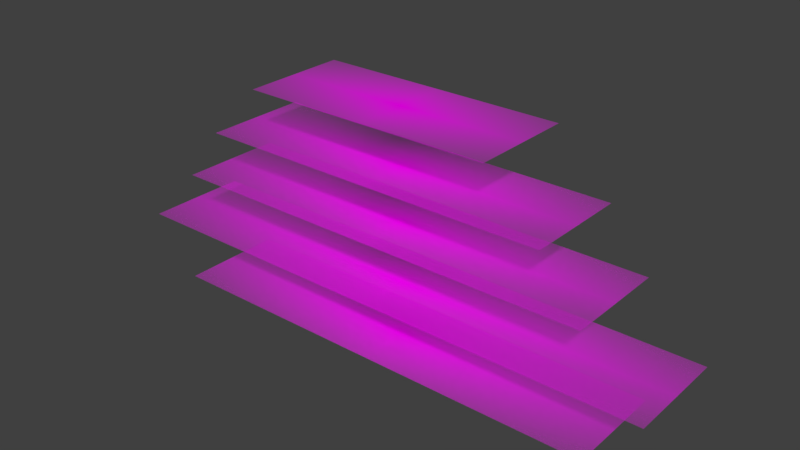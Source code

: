 # Source: squiggles.blend  (saved by Blender 2.79.0; exported with 4.5.12 LTS)
import bpy
from mathutils import Matrix  # noqa: F401  (used for matrix-valued properties, if any)

bpy.ops.wm.read_factory_settings(use_empty=True)
scene = bpy.context.scene
scene.name = 'Scene'

# ---- collections
col_collection_1 = bpy.data.collections.new('Collection 1'); scene.collection.children.link(col_collection_1)

# ---- images (referenced by path relative to the original .blend; pixels are not part of the script)
import os
ASSET_DIR = os.environ.get("B2B_ASSET_DIR", "")  # directory of the original .blend (textures are referenced by path, not embedded)
HERE = os.path.dirname(os.path.abspath(__file__))  # packed textures are extracted next to this script under _unpacked/

def load_image(name, relpath, width, height, colorspace="sRGB"):
    """Load a texture the original file referenced (path relative to the .blend, or extracted next to this script)."""
    p = next((c for c in (os.path.join(HERE, relpath), os.path.join(ASSET_DIR, relpath)) if relpath and os.path.exists(c)), "")
    if p:
        img = bpy.data.images.load(p, check_existing=True)
        img.name = name
    else:  # same state as the original file: an image datablock whose file is absent (Cycles renders it pink)
        img = bpy.data.images.new(name, width, height)
        img.source = "FILE"
        img.filepath = "//" + (relpath or name)
    img.colorspace_settings.name = colorspace
    return img
img_squiggle_5_png = load_image('squiggle-5.png', 'Squiggles/Squiggles/squiggle-5.png', 1024, 1024, 'sRGB')
img_squiggle_4_png = load_image('squiggle-4.png', 'Squiggles/Squiggles/squiggle-4.png', 1024, 1024, 'sRGB')
img_squiggle_3_png = load_image('squiggle-3.png', 'Squiggles/Squiggles/squiggle-3.png', 1024, 1024, 'sRGB')
img_squiggle_2_png = load_image('squiggle-2.png', 'Squiggles/Squiggles/squiggle-2.png', 1024, 1024, 'sRGB')
img_squiggle_1_png = load_image('squiggle-1.png', 'Squiggles/Squiggles/squiggle-1.png', 1024, 1024, 'sRGB')

# ---- materials (node trees are filled in below, after node groups)
mat_squiggle_5 = bpy.data.materials.new('squiggle-5')
mat_squiggle_5.alpha_threshold = 0.0
mat_squiggle_5.roughness = 0.5
mat_squiggle_5.specular_intensity = 0.0
mat_squiggle_4 = bpy.data.materials.new('squiggle-4')
mat_squiggle_4.alpha_threshold = 0.0
mat_squiggle_4.roughness = 0.5
mat_squiggle_4.specular_intensity = 0.0
mat_squiggle_3 = bpy.data.materials.new('squiggle-3')
mat_squiggle_3.alpha_threshold = 0.0
mat_squiggle_3.roughness = 0.5
mat_squiggle_3.specular_intensity = 0.0
mat_squiggle_2 = bpy.data.materials.new('squiggle-2')
mat_squiggle_2.alpha_threshold = 0.0
mat_squiggle_2.roughness = 0.5
mat_squiggle_2.specular_intensity = 0.0
mat_squiggle_1 = bpy.data.materials.new('squiggle-1')
mat_squiggle_1.alpha_threshold = 0.0
mat_squiggle_1.roughness = 0.5
mat_squiggle_1.specular_intensity = 0.0

# ---- material node trees
mat_squiggle_5.use_nodes = True; mat_squiggle_5.node_tree.nodes.clear()
_N = mat_squiggle_5.node_tree.nodes; _L = mat_squiggle_5.node_tree.links
n0 = _N.new('ShaderNodeOutputMaterial'); n0.name = 'Material Output'; n0.location = (300, 300)
n1 = _N.new('ShaderNodeTexImage'); n1.name = 'Image Texture'; n1.location = (-400, 60)
n1.width = 140
n1.image = img_squiggle_5_png
n1.extension = 'CLIP'
n2 = _N.new('ShaderNodeBsdfDiffuse'); n2.name = 'Diffuse BSDF'; n2.location = (-200, 60)
n3 = _N.new('ShaderNodeBsdfTransparent'); n3.name = 'Transparent BSDF'; n3.location = (-200, 240)
n4 = _N.new('ShaderNodeMixShader'); n4.name = 'Mix Shader'; n4.location = (0, 300)
_L.new(n1.outputs[0], n2.inputs[0])
_L.new(n1.outputs[1], n4.inputs[0])
_L.new(n3.outputs[0], n4.inputs[1])
_L.new(n2.outputs[0], n4.inputs[2])
_L.new(n4.outputs[0], n0.inputs[0])
n0.is_active_output = True
mat_squiggle_4.use_nodes = True; mat_squiggle_4.node_tree.nodes.clear()
_N = mat_squiggle_4.node_tree.nodes; _L = mat_squiggle_4.node_tree.links
n0 = _N.new('ShaderNodeOutputMaterial'); n0.name = 'Material Output'; n0.location = (300, 300)
n1 = _N.new('ShaderNodeTexImage'); n1.name = 'Image Texture'; n1.location = (-400, 60)
n1.width = 140
n1.image = img_squiggle_4_png
n1.extension = 'CLIP'
n2 = _N.new('ShaderNodeBsdfDiffuse'); n2.name = 'Diffuse BSDF'; n2.location = (-200, 60)
n3 = _N.new('ShaderNodeBsdfTransparent'); n3.name = 'Transparent BSDF'; n3.location = (-200, 240)
n4 = _N.new('ShaderNodeMixShader'); n4.name = 'Mix Shader'; n4.location = (0, 300)
_L.new(n1.outputs[0], n2.inputs[0])
_L.new(n1.outputs[1], n4.inputs[0])
_L.new(n3.outputs[0], n4.inputs[1])
_L.new(n2.outputs[0], n4.inputs[2])
_L.new(n4.outputs[0], n0.inputs[0])
n0.is_active_output = True
mat_squiggle_3.use_nodes = True; mat_squiggle_3.node_tree.nodes.clear()
_N = mat_squiggle_3.node_tree.nodes; _L = mat_squiggle_3.node_tree.links
n0 = _N.new('ShaderNodeOutputMaterial'); n0.name = 'Material Output'; n0.location = (300, 300)
n1 = _N.new('ShaderNodeTexImage'); n1.name = 'Image Texture'; n1.location = (-400, 60)
n1.width = 140
n1.image = img_squiggle_3_png
n1.extension = 'CLIP'
n2 = _N.new('ShaderNodeBsdfDiffuse'); n2.name = 'Diffuse BSDF'; n2.location = (-200, 60)
n3 = _N.new('ShaderNodeBsdfTransparent'); n3.name = 'Transparent BSDF'; n3.location = (-200, 240)
n4 = _N.new('ShaderNodeMixShader'); n4.name = 'Mix Shader'; n4.location = (0, 300)
_L.new(n1.outputs[0], n2.inputs[0])
_L.new(n1.outputs[1], n4.inputs[0])
_L.new(n3.outputs[0], n4.inputs[1])
_L.new(n2.outputs[0], n4.inputs[2])
_L.new(n4.outputs[0], n0.inputs[0])
n0.is_active_output = True
mat_squiggle_2.use_nodes = True; mat_squiggle_2.node_tree.nodes.clear()
_N = mat_squiggle_2.node_tree.nodes; _L = mat_squiggle_2.node_tree.links
n0 = _N.new('ShaderNodeOutputMaterial'); n0.name = 'Material Output'; n0.location = (300, 300)
n1 = _N.new('ShaderNodeTexImage'); n1.name = 'Image Texture'; n1.location = (-400, 60)
n1.width = 140
n1.image = img_squiggle_2_png
n1.extension = 'CLIP'
n2 = _N.new('ShaderNodeBsdfDiffuse'); n2.name = 'Diffuse BSDF'; n2.location = (-200, 60)
n3 = _N.new('ShaderNodeBsdfTransparent'); n3.name = 'Transparent BSDF'; n3.location = (-200, 240)
n4 = _N.new('ShaderNodeMixShader'); n4.name = 'Mix Shader'; n4.location = (0, 300)
_L.new(n1.outputs[0], n2.inputs[0])
_L.new(n1.outputs[1], n4.inputs[0])
_L.new(n3.outputs[0], n4.inputs[1])
_L.new(n2.outputs[0], n4.inputs[2])
_L.new(n4.outputs[0], n0.inputs[0])
n0.is_active_output = True
mat_squiggle_1.use_nodes = True; mat_squiggle_1.node_tree.nodes.clear()
_N = mat_squiggle_1.node_tree.nodes; _L = mat_squiggle_1.node_tree.links
n0 = _N.new('ShaderNodeOutputMaterial'); n0.name = 'Material Output'; n0.location = (300, 300)
n1 = _N.new('ShaderNodeTexImage'); n1.name = 'Image Texture'; n1.location = (-400, 60)
n1.width = 140
n1.image = img_squiggle_1_png
n1.extension = 'CLIP'
n2 = _N.new('ShaderNodeBsdfDiffuse'); n2.name = 'Diffuse BSDF'; n2.location = (-200, 60)
n3 = _N.new('ShaderNodeBsdfTransparent'); n3.name = 'Transparent BSDF'; n3.location = (-200, 240)
n4 = _N.new('ShaderNodeMixShader'); n4.name = 'Mix Shader'; n4.location = (0, 300)
_L.new(n1.outputs[0], n2.inputs[0])
_L.new(n1.outputs[1], n4.inputs[0])
_L.new(n3.outputs[0], n4.inputs[1])
_L.new(n2.outputs[0], n4.inputs[2])
_L.new(n4.outputs[0], n0.inputs[0])
n0.is_active_output = True

# ---- world
world_world = bpy.data.worlds.new('World'); scene.world = world_world
world_world.color = (0.05088, 0.05088, 0.05088)
world_world.use_sun_shadow = False
world_world.sun_shadow_jitter_overblur = 0.0
world_world.cycles.sampling_method = 'MANUAL'

# ---- meshes
me_squiggle_5_001 = bpy.data.meshes.new('squiggle-5.001')
me_squiggle_5_001.from_pydata([(-2.193, -0.5, 0.0), (2.193, -0.5, 0.0), (-2.193, 0.5, 0.0), (2.193, 0.5, 0.0)], [], [(0, 1, 3, 2)])
_uv = me_squiggle_5_001.uv_layers.new(name='UVMap')
_uv.uv.foreach_set('vector', [0.0, 0.0, 1.0, 0.0, 1.0, 1.0, 0.0, 1.0])
me_squiggle_5_001.materials.append(mat_squiggle_5)
me_squiggle_5_001.use_remesh_preserve_volume = False
me_squiggle_5_001.use_remesh_preserve_attributes = False
me_squiggle_5_001.use_mirror_vertex_groups = False
me_squiggle_5_001.update()
me_squiggle_4_001 = bpy.data.meshes.new('squiggle-4.001')
me_squiggle_4_001.from_pydata([(-2.66, -0.5, 0.0), (2.66, -0.5, 0.0), (-2.66, 0.5, 0.0), (2.66, 0.5, 0.0)], [], [(0, 1, 3, 2)])
_uv = me_squiggle_4_001.uv_layers.new(name='UVMap')
_uv.uv.foreach_set('vector', [0.0, 0.0, 1.0, 0.0, 1.0, 1.0, 0.0, 1.0])
me_squiggle_4_001.materials.append(mat_squiggle_4)
me_squiggle_4_001.use_remesh_preserve_volume = False
me_squiggle_4_001.use_remesh_preserve_attributes = False
me_squiggle_4_001.use_mirror_vertex_groups = False
me_squiggle_4_001.update()
me_squiggle_3_001 = bpy.data.meshes.new('squiggle-3.001')
me_squiggle_3_001.from_pydata([(-2.091, -0.5, 0.0), (2.091, -0.5, 0.0), (-2.091, 0.5, 0.0), (2.091, 0.5, 0.0)], [], [(0, 1, 3, 2)])
_uv = me_squiggle_3_001.uv_layers.new(name='UVMap')
_uv.uv.foreach_set('vector', [0.0, 0.0, 1.0, 0.0, 1.0, 1.0, 0.0, 1.0])
me_squiggle_3_001.materials.append(mat_squiggle_3)
me_squiggle_3_001.use_remesh_preserve_volume = False
me_squiggle_3_001.use_remesh_preserve_attributes = False
me_squiggle_3_001.use_mirror_vertex_groups = False
me_squiggle_3_001.update()
me_squiggle_2_001 = bpy.data.meshes.new('squiggle-2.001')
me_squiggle_2_001.from_pydata([(-1.708, -0.5, 0.0), (1.708, -0.5, 0.0), (-1.708, 0.5, 0.0), (1.708, 0.5, 0.0)], [], [(0, 1, 3, 2)])
_uv = me_squiggle_2_001.uv_layers.new(name='UVMap')
_uv.uv.foreach_set('vector', [0.0, 0.0, 1.0, 0.0, 1.0, 1.0, 0.0, 1.0])
me_squiggle_2_001.materials.append(mat_squiggle_2)
me_squiggle_2_001.use_remesh_preserve_volume = False
me_squiggle_2_001.use_remesh_preserve_attributes = False
me_squiggle_2_001.use_mirror_vertex_groups = False
me_squiggle_2_001.update()
me_squiggle_1_001 = bpy.data.meshes.new('squiggle-1.001')
me_squiggle_1_001.from_pydata([(-1.19, -0.5, 0.0), (1.19, -0.5, 0.0), (-1.19, 0.5, 0.0), (1.19, 0.5, 0.0)], [], [(0, 1, 3, 2)])
_uv = me_squiggle_1_001.uv_layers.new(name='UVMap')
_uv.uv.foreach_set('vector', [0.0, 0.0, 1.0, 0.0, 1.0, 1.0, 0.0, 1.0])
me_squiggle_1_001.materials.append(mat_squiggle_1)
me_squiggle_1_001.use_remesh_preserve_volume = False
me_squiggle_1_001.use_remesh_preserve_attributes = False
me_squiggle_1_001.use_mirror_vertex_groups = False
me_squiggle_1_001.update()

# ---- objects
ob_squiggle_5 = bpy.data.objects.new('squiggle-5', me_squiggle_5_001)
ob_squiggle_4 = bpy.data.objects.new('squiggle-4', me_squiggle_4_001)
ob_squiggle_3 = bpy.data.objects.new('squiggle-3', me_squiggle_3_001)
ob_squiggle_2 = bpy.data.objects.new('squiggle-2', me_squiggle_2_001)
ob_squiggle_1 = bpy.data.objects.new('squiggle-1', me_squiggle_1_001)

# ---- transforms, parenting, visibility, modifiers, constraints
ob_squiggle_5.location = (0.0, 0.0, -1.687)
ob_squiggle_5.scale = (1.0, 1.0, 1.798)
ob_squiggle_5.lineart.crease_threshold = 0.0
ob_squiggle_4.location = (0.0, 0.0, -1.157)
ob_squiggle_4.scale = (1.0, 1.0, 1.798)
ob_squiggle_4.lineart.crease_threshold = 0.0
ob_squiggle_3.location = (0.0, 0.0, -0.5727)
ob_squiggle_3.scale = (1.0, 1.0, 1.798)
ob_squiggle_3.lineart.crease_threshold = 0.0
ob_squiggle_2.location = (0.0, 0.0, -0.05223)
ob_squiggle_2.scale = (1.0, 1.0, 1.798)
ob_squiggle_2.lineart.crease_threshold = 0.0
ob_squiggle_1.location = (0.0, 0.0, 0.4774)
ob_squiggle_1.scale = (1.0, 1.0, 1.798)
ob_squiggle_1.lineart.crease_threshold = 0.0

# ---- collection membership
col_collection_1.objects.link(ob_squiggle_5)
col_collection_1.objects.link(ob_squiggle_4)
col_collection_1.objects.link(ob_squiggle_3)
col_collection_1.objects.link(ob_squiggle_2)
col_collection_1.objects.link(ob_squiggle_1)

# ---- scene / render settings (as saved in the file)
scene.frame_start = 1; scene.frame_end = 250; scene.frame_set(1)
scene.render.engine = 'CYCLES'
scene.render.resolution_percentage = 50
scene.render.dither_intensity = 0.0
scene.cycles.use_denoising = False
scene.cycles.samples = 128
scene.cycles.sampling_pattern = 'TABULATED_SOBOL'
scene.cycles.use_adaptive_sampling = False
scene.cycles.use_light_tree = False
scene.cycles.blur_glossy = 0.0
scene.cycles.sample_clamp_indirect = 0.0
scene.view_settings.view_transform = 'Standard'
bpy.context.view_layer.update()

# ---- added for rendering (the .blend has no active camera and no usable light): camera, sun
cam_auto = bpy.data.cameras.new('AutoCamera')
cam_auto.lens = 50.0
cam_auto.sensor_width = 36.0
cam_auto.clip_end = 1000.0
ob_auto_camera = bpy.data.objects.new('AutoCamera', cam_auto)
scene.collection.objects.link(ob_auto_camera)
ob_auto_camera.location = (5.39386, -6.47263, 3.71038)
ob_auto_camera.rotation_euler = (1.09748, -7.21219e-08, 0.694738)
scene.camera = ob_auto_camera
light_auto_sun = bpy.data.lights.new('AutoSun', 'SUN')
light_auto_sun.energy = 3.0
light_auto_sun.angle = 0.0523599
ob_auto_sun = bpy.data.objects.new('AutoSun', light_auto_sun)
scene.collection.objects.link(ob_auto_sun)
ob_auto_sun.rotation_euler = (0.872665, 0.174533, 0.523599)
bpy.context.view_layer.update()
